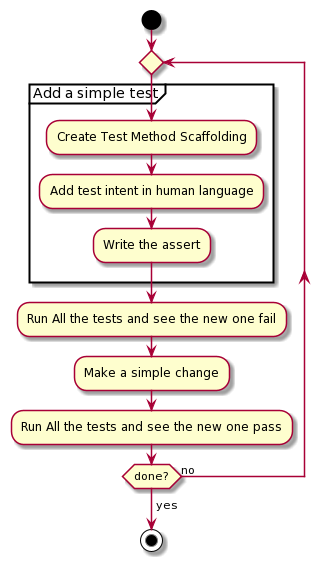

The diagram above was rendered by PlantUML. Its source (embedded in the PNG):
@startuml
start

repeat 
    partition "Add a simple test"{
        :Create Test Method Scaffolding;
        :Add test intent in human language;
        :Write the assert;
    }
    :Run All the tests and see the new one fail;
    :Make a simple change;
    :Run All the tests and see the new one pass;
repeat while (done?) is (no)
->yes;

stop
@enduml